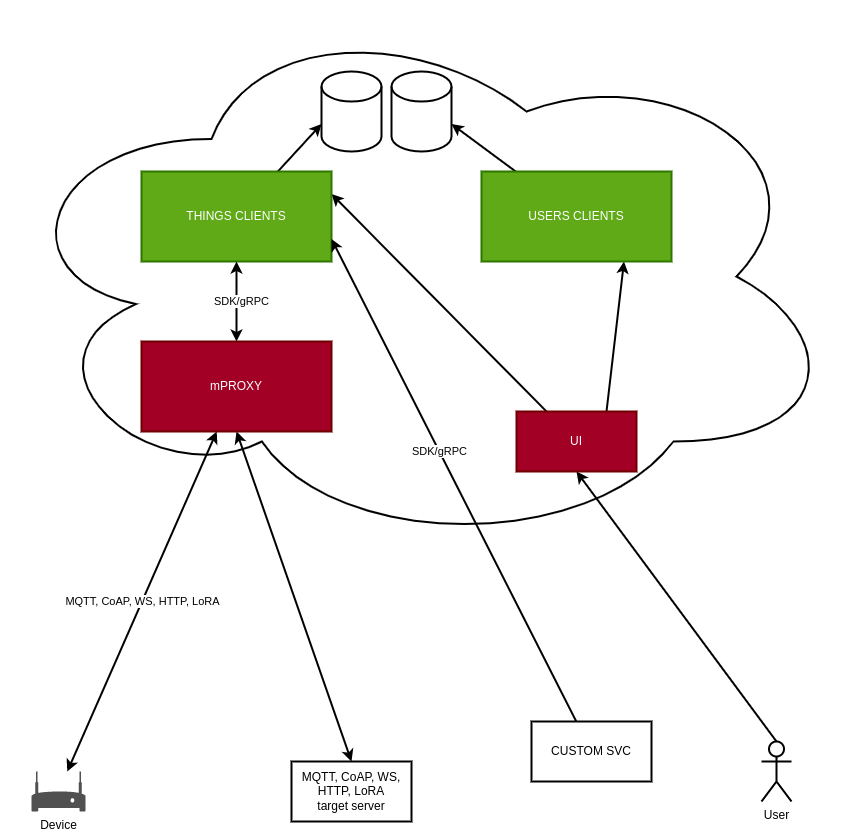

The diagram above was exported from draw.io. Its source (the exported page's mxGraphModel, read from the mxfile embedded in the PNG):
<mxGraphModel dx="2530" dy="1118" grid="1" gridSize="10" guides="1" tooltips="1" connect="1" arrows="1" fold="1" page="1" pageScale="1" pageWidth="850" pageHeight="1100" background="#ffffff" math="0" shadow="0">
  <root>
    <mxCell id="0" />
    <mxCell id="1" parent="0" />
    <mxCell id="2" value="" style="ellipse;shape=cloud;whiteSpace=wrap;html=1;fillColor=#FFFFFF;strokeWidth=2;" vertex="1" parent="1">
      <mxGeometry x="10" y="10" width="840" height="550" as="geometry" />
    </mxCell>
    <mxCell id="5" value="MQTT, CoAP, WS, HTTP, LoRA" style="edgeStyle=none;html=1;strokeWidth=2;startArrow=classic;startFill=1;" edge="1" parent="1" source="3" target="19">
      <mxGeometry relative="1" as="geometry" />
    </mxCell>
    <mxCell id="3" value="Device" style="sketch=0;pointerEvents=1;shadow=0;dashed=0;html=1;strokeColor=none;fillColor=#505050;labelPosition=center;verticalLabelPosition=bottom;verticalAlign=top;outlineConnect=0;align=center;shape=mxgraph.office.devices.modem;strokeWidth=2;" vertex="1" parent="1">
      <mxGeometry x="40" y="780" width="54" height="40" as="geometry" />
    </mxCell>
    <mxCell id="22" style="edgeStyle=none;html=1;entryX=0.75;entryY=1;entryDx=0;entryDy=0;exitX=0.75;exitY=0;exitDx=0;exitDy=0;strokeWidth=2;" edge="1" parent="1" source="30" target="11">
      <mxGeometry relative="1" as="geometry" />
    </mxCell>
    <mxCell id="23" style="edgeStyle=none;html=1;exitX=0.25;exitY=0;exitDx=0;exitDy=0;entryX=1;entryY=0.25;entryDx=0;entryDy=0;strokeWidth=2;" edge="1" parent="1" source="30" target="10">
      <mxGeometry relative="1" as="geometry" />
    </mxCell>
    <mxCell id="31" style="edgeStyle=none;html=1;exitX=0.5;exitY=0;exitDx=0;exitDy=0;exitPerimeter=0;entryX=0.5;entryY=1;entryDx=0;entryDy=0;strokeWidth=2;" edge="1" parent="1" source="6" target="30">
      <mxGeometry relative="1" as="geometry" />
    </mxCell>
    <mxCell id="6" value="User" style="shape=umlActor;verticalLabelPosition=bottom;verticalAlign=top;html=1;outlineConnect=0;strokeWidth=2;" vertex="1" parent="1">
      <mxGeometry x="770" y="750" width="30" height="60" as="geometry" />
    </mxCell>
    <mxCell id="15" style="edgeStyle=none;html=1;entryX=0;entryY=0;entryDx=0;entryDy=52.5;entryPerimeter=0;strokeWidth=2;" edge="1" parent="1" source="10" target="13">
      <mxGeometry relative="1" as="geometry" />
    </mxCell>
    <mxCell id="10" value="THINGS CLIENTS" style="rounded=0;whiteSpace=wrap;html=1;fillColor=#60a917;fontColor=#ffffff;strokeColor=#2D7600;strokeWidth=2;" vertex="1" parent="1">
      <mxGeometry x="150" y="180" width="190" height="90" as="geometry" />
    </mxCell>
    <mxCell id="16" style="edgeStyle=none;html=1;entryX=1;entryY=0;entryDx=0;entryDy=52.5;entryPerimeter=0;strokeWidth=2;" edge="1" parent="1" source="11" target="14">
      <mxGeometry relative="1" as="geometry" />
    </mxCell>
    <mxCell id="11" value="USERS CLIENTS" style="rounded=0;whiteSpace=wrap;html=1;fillColor=#60a917;fontColor=#ffffff;strokeColor=#2D7600;strokeWidth=2;" vertex="1" parent="1">
      <mxGeometry x="490" y="180" width="190" height="90" as="geometry" />
    </mxCell>
    <mxCell id="13" value="" style="shape=cylinder3;whiteSpace=wrap;html=1;boundedLbl=1;backgroundOutline=1;size=15;strokeWidth=2;" vertex="1" parent="1">
      <mxGeometry x="330" y="80" width="60" height="80" as="geometry" />
    </mxCell>
    <mxCell id="14" value="" style="shape=cylinder3;whiteSpace=wrap;html=1;boundedLbl=1;backgroundOutline=1;size=15;strokeWidth=2;" vertex="1" parent="1">
      <mxGeometry x="400" y="80" width="60" height="80" as="geometry" />
    </mxCell>
    <mxCell id="21" value="SDK/gRPC" style="edgeStyle=none;html=1;strokeWidth=2;startArrow=classic;startFill=1;" edge="1" parent="1">
      <mxGeometry y="-5" relative="1" as="geometry">
        <mxPoint x="245" y="350" as="sourcePoint" />
        <mxPoint x="245" y="270" as="targetPoint" />
        <mxPoint as="offset" />
      </mxGeometry>
    </mxCell>
    <mxCell id="25" style="edgeStyle=none;html=1;exitX=0.5;exitY=1;exitDx=0;exitDy=0;entryX=0.5;entryY=0;entryDx=0;entryDy=0;strokeWidth=2;startArrow=classic;startFill=1;" edge="1" parent="1" source="19" target="24">
      <mxGeometry relative="1" as="geometry" />
    </mxCell>
    <mxCell id="19" value="mPROXY" style="rounded=0;whiteSpace=wrap;html=1;fillColor=#a20025;fontColor=#ffffff;strokeColor=#6F0000;strokeWidth=2;" vertex="1" parent="1">
      <mxGeometry x="150" y="350" width="190" height="90" as="geometry" />
    </mxCell>
    <mxCell id="24" value="MQTT, CoAP, WS, HTTP, LoRA&lt;br&gt;target server" style="rounded=0;whiteSpace=wrap;html=1;strokeWidth=2;" vertex="1" parent="1">
      <mxGeometry x="300" y="770" width="120" height="60" as="geometry" />
    </mxCell>
    <mxCell id="28" style="edgeStyle=none;html=1;entryX=1;entryY=0.75;entryDx=0;entryDy=0;strokeWidth=2;" edge="1" parent="1" source="26" target="10">
      <mxGeometry relative="1" as="geometry" />
    </mxCell>
    <mxCell id="29" value="SDK/gRPC" style="edgeLabel;html=1;align=center;verticalAlign=middle;resizable=0;points=[];" vertex="1" connectable="0" parent="28">
      <mxGeometry x="0.1193" relative="1" as="geometry">
        <mxPoint as="offset" />
      </mxGeometry>
    </mxCell>
    <mxCell id="26" value="CUSTOM SVC" style="rounded=0;whiteSpace=wrap;html=1;strokeWidth=2;" vertex="1" parent="1">
      <mxGeometry x="540" y="730" width="120" height="60" as="geometry" />
    </mxCell>
    <mxCell id="30" value="UI" style="rounded=0;whiteSpace=wrap;html=1;fillColor=#a20025;fontColor=#ffffff;strokeColor=#6F0000;strokeWidth=2;" vertex="1" parent="1">
      <mxGeometry x="525" y="420" width="120" height="60" as="geometry" />
    </mxCell>
  </root>
</mxGraphModel>